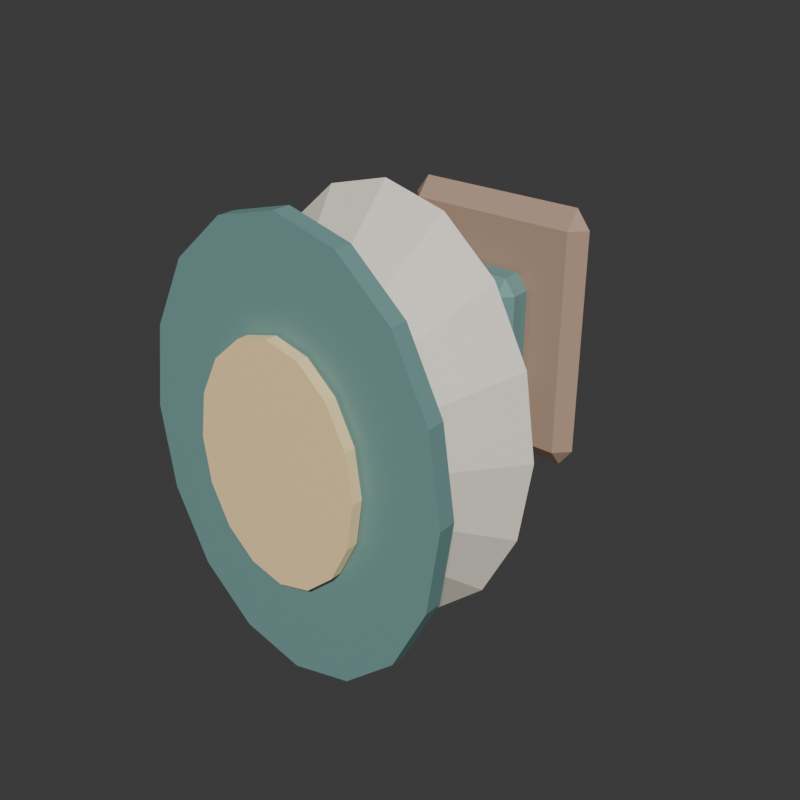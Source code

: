 # Source: P13_art_repair_candidate.blend  (saved by Blender 5.2.45; exported with 4.5.12 LTS)
import bpy
from mathutils import Matrix  # noqa: F401  (used for matrix-valued properties, if any)

bpy.ops.wm.read_factory_settings(use_empty=True)
scene = bpy.context.scene
scene.name = 'Scene'

# ---- collections
col_collection = bpy.data.collections.new('Collection'); scene.collection.children.link(col_collection)

# ---- materials (node trees are filled in below, after node groups)
mat_fz_walnut = bpy.data.materials.new('FZ Walnut')
mat_fz_walnut.diffuse_color = (0.4745, 0.3176, 0.2314, 1.0)
mat_fz_workshop_teal = bpy.data.materials.new('FZ Workshop Teal')
mat_fz_workshop_teal.diffuse_color = (0.1843, 0.3608, 0.3451, 1.0)
mat_fz_faded_teal = bpy.data.materials.new('FZ Faded Teal')
mat_fz_faded_teal.diffuse_color = (0.4353, 0.5686, 0.5255, 1.0)
mat_fz_warm_cream = bpy.data.materials.new('FZ Warm Cream')
mat_fz_warm_cream.diffuse_color = (0.9098, 0.8471, 0.7176, 1.0)
mat_fz_amber_indicator = bpy.data.materials.new('FZ Amber Indicator')
mat_fz_amber_indicator.diffuse_color = (0.9529, 0.7137, 0.3725, 1.0)

# ---- material node trees
mat_fz_walnut.use_nodes = True; mat_fz_walnut.node_tree.nodes.clear()
_N = mat_fz_walnut.node_tree.nodes; _L = mat_fz_walnut.node_tree.links
n0 = _N.new('ShaderNodeBsdfPrincipled'); n0.name = 'Principled BSDF'; n0.location = (-200, 100)
n0.inputs[0].default_value = (0.4745, 0.3176, 0.2314, 1.0)
n0.inputs[1].default_value = 0.02
n0.inputs[2].default_value = 0.72
n0.inputs[10].default_value = 0.005
n1 = _N.new('ShaderNodeOutputMaterial'); n1.name = 'Material Output'; n1.location = (200, 100)
_L.new(n0.outputs[0], n1.inputs[0])
n1.is_active_output = True
mat_fz_workshop_teal.use_nodes = True; mat_fz_workshop_teal.node_tree.nodes.clear()
_N = mat_fz_workshop_teal.node_tree.nodes; _L = mat_fz_workshop_teal.node_tree.links
n0 = _N.new('ShaderNodeBsdfPrincipled'); n0.name = 'Principled BSDF'; n0.location = (-200, 100)
n0.inputs[0].default_value = (0.1843, 0.3608, 0.3451, 1.0)
n0.inputs[1].default_value = 0.12
n0.inputs[2].default_value = 0.72
n0.inputs[10].default_value = 0.005
n1 = _N.new('ShaderNodeOutputMaterial'); n1.name = 'Material Output'; n1.location = (200, 100)
_L.new(n0.outputs[0], n1.inputs[0])
n1.is_active_output = True
mat_fz_faded_teal.use_nodes = True; mat_fz_faded_teal.node_tree.nodes.clear()
_N = mat_fz_faded_teal.node_tree.nodes; _L = mat_fz_faded_teal.node_tree.links
n0 = _N.new('ShaderNodeBsdfPrincipled'); n0.name = 'Principled BSDF'; n0.location = (-200, 100)
n0.inputs[0].default_value = (0.4353, 0.5686, 0.5255, 1.0)
n0.inputs[1].default_value = 0.08
n0.inputs[2].default_value = 0.72
n0.inputs[10].default_value = 0.005
n1 = _N.new('ShaderNodeOutputMaterial'); n1.name = 'Material Output'; n1.location = (200, 100)
_L.new(n0.outputs[0], n1.inputs[0])
n1.is_active_output = True
mat_fz_warm_cream.use_nodes = True; mat_fz_warm_cream.node_tree.nodes.clear()
_N = mat_fz_warm_cream.node_tree.nodes; _L = mat_fz_warm_cream.node_tree.links
n0 = _N.new('ShaderNodeBsdfPrincipled'); n0.name = 'Principled BSDF'; n0.location = (-200, 100)
n0.inputs[0].default_value = (0.9098, 0.8471, 0.7176, 1.0)
n0.inputs[1].default_value = 0.03
n0.inputs[2].default_value = 0.72
n0.inputs[10].default_value = 0.005
n1 = _N.new('ShaderNodeOutputMaterial'); n1.name = 'Material Output'; n1.location = (200, 100)
_L.new(n0.outputs[0], n1.inputs[0])
n1.is_active_output = True
mat_fz_amber_indicator.use_nodes = True; mat_fz_amber_indicator.node_tree.nodes.clear()
_N = mat_fz_amber_indicator.node_tree.nodes; _L = mat_fz_amber_indicator.node_tree.links
n0 = _N.new('ShaderNodeBsdfPrincipled'); n0.name = 'Principled BSDF'; n0.location = (-200, 100)
n0.inputs[0].default_value = (0.9529, 0.7137, 0.3725, 1.0)
n0.inputs[1].default_value = 0.1
n0.inputs[2].default_value = 0.45
n0.inputs[10].default_value = 0.005
n0.inputs[27].default_value = (0.9529, 0.7137, 0.3725, 1.0)
n0.inputs[28].default_value = 0.15
n1 = _N.new('ShaderNodeOutputMaterial'); n1.name = 'Material Output'; n1.location = (200, 100)
_L.new(n0.outputs[0], n1.inputs[0])
n1.is_active_output = True

# ---- world
world_world = bpy.data.worlds.new('World'); scene.world = world_world
world_world.use_nodes = True; world_world.node_tree.nodes.clear()
_N = world_world.node_tree.nodes; _L = world_world.node_tree.links
n0 = _N.new('ShaderNodeOutputWorld'); n0.name = 'World Output'; n0.location = (200, 100)
n1 = _N.new('ShaderNodeBackground'); n1.name = 'Background'; n1.location = (-200, 100)
n1.inputs[0].default_value = (0.05088, 0.05088, 0.05088, 1.0)
_L.new(n1.outputs[0], n0.inputs[0])
n0.is_active_output = True
world_world.color = (0.05088, 0.05088, 0.05088)
world_world.sun_shadow_jitter_overblur = 0.0

# ---- meshes
me_cube_001 = bpy.data.meshes.new('Cube.001')
me_cube_001.from_pydata([(-0.3967, -0.06963, -0.471), (-0.3967, -0.1393, -0.3841), (-0.462, -0.06963, -0.3841), (-0.3967, -0.1393, 0.6739), (-0.3967, -0.06963, 0.7609), (-0.462, -0.06963, 0.6739), (-0.3967, -0.06963, -0.471), (-0.462, -0.06963, -0.3841), (-0.3967, 0.0, -0.3841), (-0.3967, -0.06963, 0.7609), (-0.3967, 0.0, 0.6739), (-0.462, -0.06963, 0.6739), (0.3967, -0.06963, -0.471), (0.462, -0.06963, -0.3841), (0.3967, -0.1393, -0.3841), (0.3967, -0.06963, 0.7609), (0.3967, -0.1393, 0.6739), (0.462, -0.06963, 0.6739), (0.3967, -0.06963, -0.471), (0.3967, 0.0, -0.3841), (0.462, -0.06963, -0.3841), (0.3967, -0.06963, 0.7609), (0.462, -0.06963, 0.6739), (0.3967, 0.0, 0.6739)], [], [(0, 1, 2), (3, 4, 5), (6, 7, 8), (9, 10, 11), (12, 13, 14), (15, 16, 17), (18, 19, 20), (21, 22, 23), (6, 0, 2, 7), (1, 3, 5, 2), (4, 9, 11, 5), (10, 8, 7, 11), (18, 6, 8, 19), (9, 21, 23, 10), (22, 20, 19, 23), (12, 18, 20, 13), (21, 15, 17, 22), (16, 14, 13, 17), (0, 12, 14, 1), (15, 4, 3, 16), (6, 18, 12, 0), (2, 5, 11, 7), (14, 16, 3, 1), (21, 9, 4, 15), (8, 10, 23, 19), (20, 22, 17, 13)])
_uv = me_cube_001.uv_layers.new(name='UVMap')
_uv.uv.foreach_set('vector', [0.4627, 0.6629, 0.4627, 0.6162, 0.4977, 0.6162, 0.4627, 0.04892, 0.4627, 0.002288, 0.4977, 0.04892, 0.5373, 0.6629, 0.5023, 0.6162, 0.5373, 0.6162, 0.5373, 0.002288, 0.5373, 0.04892, 0.5023, 0.04892, 0.03726, 0.6629, 0.002288, 0.6162, 0.03726, 0.6162, 0.03726, 0.002288, 0.03726, 0.04892, 0.002288, 0.04892, 0.9627, 0.6629, 0.9627, 0.6162, 0.9977, 0.6162, 0.9627, 0.002288, 0.9977, 0.04892, 0.9627, 0.04892, 0.002288, 0.6674, 0.002288, 0.6674, 0.002288, 0.6674, 0.002288, 0.6674, 0.4627, 0.6162, 0.4627, 0.04892, 0.4977, 0.04892, 0.4977, 0.6162, 0.002288, 0.6674, 0.002288, 0.6674, 0.002288, 0.6674, 0.002288, 0.6674, 0.5373, 0.04892, 0.5373, 0.6162, 0.5023, 0.6162, 0.5023, 0.04892, 0.9627, 0.6629, 0.5373, 0.6629, 0.5373, 0.6162, 0.9627, 0.6162, 0.5373, 0.002288, 0.9627, 0.002288, 0.9627, 0.04892, 0.5373, 0.04892, 0.9977, 0.04892, 0.9977, 0.6162, 0.9627, 0.6162, 0.9627, 0.04892, 0.002288, 0.6674, 0.002288, 0.6674, 0.002288, 0.6674, 0.002288, 0.6674, 0.002288, 0.6674, 0.002288, 0.6674, 0.002288, 0.6674, 0.002288, 0.6674, 0.03726, 0.04892, 0.03726, 0.6162, 0.002288, 0.6162, 0.002288, 0.04892, 0.4627, 0.6629, 0.03726, 0.6629, 0.03726, 0.6162, 0.4627, 0.6162, 0.03726, 0.002288, 0.4627, 0.002288, 0.4627, 0.04892, 0.03726, 0.04892, 0.002288, 0.6674, 0.002288, 0.6674, 0.002288, 0.6674, 0.002288, 0.6674, 0.002288, 0.6674, 0.002288, 0.6674, 0.002288, 0.6674, 0.002288, 0.6674, 0.03726, 0.6162, 0.03726, 0.04892, 0.4627, 0.04892, 0.4627, 0.6162, 0.002288, 0.6674, 0.002288, 0.6674, 0.002288, 0.6674, 0.002288, 0.6674, 0.5373, 0.6162, 0.5373, 0.04892, 0.9627, 0.04892, 0.9627, 0.6162, 0.002288, 0.6674, 0.002288, 0.6674, 0.002288, 0.6674, 0.002288, 0.6674])
me_cube_001.materials.append(mat_fz_walnut)
me_cube_001.update()
me_cube_002 = bpy.data.meshes.new('Cube.002')
me_cube_002.from_pydata([(-0.1739, -0.2553, -0.1594), (-0.1739, -0.3133, -0.08696), (-0.2283, -0.2553, -0.08696), (-0.1739, -0.3133, 0.3768), (-0.1739, -0.2553, 0.4493), (-0.2283, -0.2553, 0.3768), (-0.1739, -0.1625, -0.1594), (-0.2283, -0.1625, -0.08696), (-0.1739, -0.1044, -0.08696), (-0.1739, -0.1625, 0.4493), (-0.1739, -0.1044, 0.3768), (-0.2283, -0.1625, 0.3768), (0.1739, -0.2553, -0.1594), (0.2283, -0.2553, -0.08696), (0.1739, -0.3133, -0.08696), (0.1739, -0.2553, 0.4493), (0.1739, -0.3133, 0.3768), (0.2283, -0.2553, 0.3768), (0.1739, -0.1625, -0.1594), (0.1739, -0.1044, -0.08696), (0.2283, -0.1625, -0.08696), (0.1739, -0.1625, 0.4493), (0.2283, -0.1625, 0.3768), (0.1739, -0.1044, 0.3768)], [], [(0, 1, 2), (3, 4, 5), (6, 7, 8), (9, 10, 11), (12, 13, 14), (15, 16, 17), (18, 19, 20), (21, 22, 23), (6, 0, 2, 7), (1, 3, 5, 2), (4, 9, 11, 5), (10, 8, 7, 11), (18, 6, 8, 19), (9, 21, 23, 10), (22, 20, 19, 23), (12, 18, 20, 13), (21, 15, 17, 22), (16, 14, 13, 17), (0, 12, 14, 1), (15, 4, 3, 16), (6, 18, 12, 0), (2, 5, 11, 7), (14, 16, 3, 1), (21, 9, 4, 15), (8, 10, 23, 19), (20, 22, 17, 13)])
_uv = me_cube_002.uv_layers.new(name='UVMap')
_uv.uv.foreach_set('vector', [0.3552, 0.5359, 0.3552, 0.4725, 0.4028, 0.4725, 0.8157, 0.2271, 0.8732, 0.1841, 0.8619, 0.2625, 0.4571, 0.5359, 0.4096, 0.4725, 0.4571, 0.4725, 0.9536, 0.1957, 0.9966, 0.2531, 0.9423, 0.2741, 0.05094, 0.5359, 0.003402, 0.4725, 0.05094, 0.4725, 0.1354, 0.5427, 0.1861, 0.5934, 0.1354, 0.6219, 0.7614, 0.5359, 0.7614, 0.4725, 0.8089, 0.4725, 0.05416, 0.5427, 0.05416, 0.6219, 0.003402, 0.5934, 0.2742, 0.5902, 0.1929, 0.5902, 0.1929, 0.5427, 0.2742, 0.5427, 0.3552, 0.4725, 0.3552, 0.06679, 0.4028, 0.06679, 0.4028, 0.4725, 0.8732, 0.1841, 0.9536, 0.1957, 0.9423, 0.2741, 0.8619, 0.2625, 0.4571, 0.06679, 0.4571, 0.4725, 0.4096, 0.4725, 0.4096, 0.06679, 0.7614, 0.5359, 0.4571, 0.5359, 0.4571, 0.4725, 0.7614, 0.4725, 0.4571, 0.003402, 0.7614, 0.003402, 0.7614, 0.06679, 0.4571, 0.06679, 0.8089, 0.06679, 0.8089, 0.4725, 0.7614, 0.4725, 0.7614, 0.06679, 0.1929, 0.8945, 0.2742, 0.8945, 0.2742, 0.942, 0.1929, 0.942, 0.05416, 0.5427, 0.1354, 0.5427, 0.1354, 0.6219, 0.05416, 0.6219, 0.05094, 0.06679, 0.05094, 0.4725, 0.003402, 0.4725, 0.003402, 0.06679, 0.3552, 0.5359, 0.05094, 0.5359, 0.05094, 0.4725, 0.3552, 0.4725, 0.05094, 0.003402, 0.3552, 0.003402, 0.3552, 0.06679, 0.05094, 0.06679, 0.2742, 0.5902, 0.2742, 0.8945, 0.1929, 0.8945, 0.1929, 0.5902, 0.8157, 0.5838, 0.8619, 0.2625, 0.9423, 0.2741, 0.8961, 0.5953, 0.05094, 0.4725, 0.05094, 0.06679, 0.3552, 0.06679, 0.3552, 0.4725, 0.9795, 0.01496, 0.9536, 0.1957, 0.8732, 0.1841, 0.8992, 0.003402, 0.4571, 0.4725, 0.4571, 0.06679, 0.7614, 0.06679, 0.7614, 0.4725, 0.05416, 0.9465, 0.05416, 0.6219, 0.1354, 0.6219, 0.1354, 0.9465])
me_cube_002.materials.append(mat_fz_workshop_teal)
me_cube_002.update()
me_cube_003 = bpy.data.meshes.new('Cube.003')
me_cube_003.from_pydata([(-0.04348, -0.9168, 0.1449), (-0.04348, -0.9632, 0.2029), (-0.08696, -0.9168, 0.2029), (-0.04348, -0.9632, 0.3188), (-0.04348, -0.9168, 0.3768), (-0.08696, -0.9168, 0.3188), (-0.04348, -0.2901, 0.1449), (-0.08696, -0.2901, 0.2029), (-0.04348, -0.2437, 0.2029), (-0.04348, -0.2901, 0.3768), (-0.04348, -0.2437, 0.3188), (-0.08696, -0.2901, 0.3188), (0.04348, -0.9168, 0.1449), (0.08696, -0.9168, 0.2029), (0.04348, -0.9632, 0.2029), (0.04348, -0.9168, 0.3768), (0.04348, -0.9632, 0.3188), (0.08696, -0.9168, 0.3188), (0.04348, -0.2901, 0.1449), (0.04348, -0.2437, 0.2029), (0.08696, -0.2901, 0.2029), (0.04348, -0.2901, 0.3768), (0.08696, -0.2901, 0.3188), (0.04348, -0.2437, 0.3188)], [], [(0, 1, 2), (3, 4, 5), (6, 7, 8), (9, 10, 11), (12, 13, 14), (15, 16, 17), (18, 19, 20), (21, 22, 23), (6, 0, 2, 7), (1, 3, 5, 2), (4, 9, 11, 5), (10, 8, 7, 11), (18, 6, 8, 19), (9, 21, 23, 10), (22, 20, 19, 23), (12, 18, 20, 13), (21, 15, 17, 22), (16, 14, 13, 17), (0, 12, 14, 1), (15, 4, 3, 16), (6, 18, 12, 0), (2, 5, 11, 7), (14, 16, 3, 1), (21, 9, 4, 15), (8, 10, 23, 19), (20, 22, 17, 13)])
_uv = me_cube_003.uv_layers.new(name='UVMap')
_uv.uv.foreach_set('vector', [0.9441, 0.09259, 0.9441, 0.004043, 0.996, 0.03864, 0.7287, 0.5596, 0.7287, 0.4711, 0.7805, 0.525, 0.7696, 0.8311, 0.7157, 0.883, 0.6811, 0.8311, 0.7886, 0.7232, 0.8772, 0.7232, 0.8426, 0.7751, 0.8404, 0.09259, 0.7886, 0.03864, 0.8404, 0.004043, 0.625, 0.4711, 0.625, 0.5596, 0.5732, 0.525, 0.7696, 0.7275, 0.6811, 0.7275, 0.7157, 0.6756, 0.7886, 0.6196, 0.8426, 0.5677, 0.8772, 0.6196, 0.2805, 0.05939, 0.2805, 0.8066, 0.2114, 0.8066, 0.2114, 0.05939, 0.2114, 0.8619, 0.07316, 0.8619, 0.07316, 0.8066, 0.2114, 0.8066, 0.004043, 0.8066, 0.004043, 0.05939, 0.07316, 0.05939, 0.07316, 0.8066, 0.07316, 0.004043, 0.2114, 0.004043, 0.2114, 0.05939, 0.07316, 0.05939, 0.7696, 0.7275, 0.7696, 0.8311, 0.6811, 0.8311, 0.6811, 0.7275, 0.7886, 0.7232, 0.7886, 0.6196, 0.8772, 0.6196, 0.8772, 0.7232, 0.3577, 0.8066, 0.496, 0.8066, 0.496, 0.8619, 0.3577, 0.8619, 0.5651, 0.05939, 0.5651, 0.8066, 0.496, 0.8066, 0.496, 0.05939, 0.2886, 0.8066, 0.2886, 0.05939, 0.3577, 0.05939, 0.3577, 0.8066, 0.3577, 0.004043, 0.496, 0.004043, 0.496, 0.05939, 0.3577, 0.05939, 0.9441, 0.09259, 0.8404, 0.09259, 0.8404, 0.004043, 0.9441, 0.004043, 0.625, 0.4711, 0.7287, 0.4711, 0.7287, 0.5596, 0.625, 0.5596, 0.9441, 0.5596, 0.8404, 0.5596, 0.8404, 0.09259, 0.9441, 0.09259, 0.2114, 0.8066, 0.07316, 0.8066, 0.07316, 0.05939, 0.2114, 0.05939, 0.625, 0.6675, 0.625, 0.5596, 0.7287, 0.5596, 0.7287, 0.6675, 0.625, 0.004043, 0.7287, 0.004043, 0.7287, 0.4711, 0.625, 0.4711, 0.6811, 0.8311, 0.5732, 0.8311, 0.5732, 0.7275, 0.6811, 0.7275, 0.496, 0.8066, 0.3577, 0.8066, 0.3577, 0.05939, 0.496, 0.05939])
me_cube_003.materials.append(mat_fz_faded_teal)
me_cube_003.update()
me_cone_005 = bpy.data.meshes.new('Cone.005')
me_cone_005.from_pydata([(0.0, -0.8356, 0.9855), (0.0, -1.393, 0.3913), (0.2829, -0.8356, 0.9105), (0.1123, -1.393, 0.3615), (0.5226, -0.8356, 0.6969), (0.2075, -1.393, 0.2767), (0.6829, -0.8356, 0.3771), (0.2711, -1.393, 0.1497), (0.7391, -0.8356, 4.319e-08), (0.2935, -1.393, 2.16e-08), (0.6829, -0.8356, -0.3771), (0.2711, -1.393, -0.1497), (0.5226, -0.8356, -0.6969), (0.2075, -1.393, -0.2767), (0.2829, -0.8356, -0.9105), (0.1123, -1.393, -0.3615), (0.0, -0.8356, -0.9855), (0.0, -1.393, -0.3913), (-0.2829, -0.8356, -0.9105), (-0.1123, -1.393, -0.3615), (-0.5226, -0.8356, -0.6969), (-0.2075, -1.393, -0.2767), (-0.6829, -0.8356, -0.3771), (-0.2711, -1.393, -0.1497), (-0.7391, -0.8356, 4.319e-08), (-0.2935, -1.393, 2.16e-08), (-0.6829, -0.8356, 0.3771), (-0.2711, -1.393, 0.1497), (-0.5226, -0.8356, 0.6969), (-0.2075, -1.393, 0.2767), (-0.2829, -0.8356, 0.9105), (-0.1123, -1.393, 0.3615)], [], [(0, 1, 3, 2), (2, 3, 5, 4), (4, 5, 7, 6), (6, 7, 9, 8), (8, 9, 11, 10), (10, 11, 13, 12), (12, 13, 15, 14), (14, 15, 17, 16), (16, 17, 19, 18), (18, 19, 21, 20), (20, 21, 23, 22), (22, 23, 25, 24), (24, 25, 27, 26), (26, 27, 29, 28), (3, 1, 31, 29, 27, 25, 23, 21, 19, 17, 15, 13, 11, 9, 7, 5), (28, 29, 31, 30), (30, 31, 1, 0), (0, 2, 4, 6, 8, 10, 12, 14, 16, 18, 20, 22, 24, 26, 28, 30)])
_uv = me_cone_005.uv_layers.new(name='UVMap')
_uv.uv.foreach_set('vector', [0.2993, 0.002288, 0.2696, 0.2014, 0.2304, 0.2058, 0.2007, 0.01329, 0.2007, 0.01329, 0.2304, 0.2058, 0.1943, 0.2295, 0.1097, 0.07289, 0.1097, 0.07289, 0.1943, 0.2295, 0.1666, 0.2688, 0.04, 0.172, 0.04, 0.172, 0.1666, 0.2688, 0.1516, 0.3179, 0.002288, 0.2956, 0.002288, 0.2956, 0.1516, 0.3179, 0.1516, 0.3692, 0.002288, 0.4248, 0.002288, 0.4248, 0.1516, 0.3692, 0.1666, 0.4149, 0.04, 0.54, 0.04, 0.54, 0.1666, 0.4149, 0.1943, 0.4481, 0.1097, 0.6236, 0.1097, 0.6236, 0.1943, 0.4481, 0.2304, 0.4637, 0.2007, 0.6629, 0.2007, 0.6629, 0.2304, 0.4637, 0.2696, 0.4593, 0.2993, 0.6519, 0.2993, 0.6519, 0.2696, 0.4593, 0.3057, 0.4357, 0.3903, 0.5922, 0.3903, 0.5922, 0.3057, 0.4357, 0.3334, 0.3963, 0.46, 0.4931, 0.46, 0.4931, 0.3334, 0.3963, 0.3484, 0.3472, 0.4977, 0.3695, 0.4977, 0.3695, 0.3484, 0.3472, 0.3484, 0.2959, 0.4977, 0.2403, 0.4977, 0.2403, 0.3484, 0.2959, 0.3334, 0.2502, 0.46, 0.1252, 0.2304, 0.2058, 0.2696, 0.2014, 0.3057, 0.217, 0.3334, 0.2502, 0.3484, 0.2959, 0.3484, 0.3472, 0.3334, 0.3963, 0.3057, 0.4357, 0.2696, 0.4593, 0.2304, 0.4637, 0.1943, 0.4481, 0.1666, 0.4149, 0.1516, 0.3692, 0.1516, 0.3179, 0.1666, 0.2688, 0.1943, 0.2295, 0.46, 0.1252, 0.3334, 0.2502, 0.3057, 0.217, 0.3903, 0.04157, 0.3903, 0.04157, 0.3057, 0.217, 0.2696, 0.2014, 0.2993, 0.002288, 0.7993, 0.002288, 0.8903, 0.04157, 0.96, 0.1252, 0.9977, 0.2403, 0.9977, 0.3695, 0.96, 0.4931, 0.8903, 0.5922, 0.7993, 0.6519, 0.7007, 0.6629, 0.6097, 0.6236, 0.54, 0.54, 0.5023, 0.4248, 0.5023, 0.2956, 0.54, 0.172, 0.6097, 0.07289, 0.7007, 0.01329])
me_cone_005.materials.append(mat_fz_warm_cream)
me_cone_005.update()
me_cylinder = bpy.data.meshes.new('Cylinder')
me_cylinder.from_pydata([(0.0, -1.352, 1.0), (0.0, -1.433, 1.0), (0.287, -1.352, 0.9239), (0.287, -1.433, 0.9239), (0.5303, -1.352, 0.7071), (0.5303, -1.433, 0.7071), (0.6929, -1.352, 0.3827), (0.6929, -1.433, 0.3827), (0.75, -1.352, 3.239e-08), (0.75, -1.433, 3.239e-08), (0.6929, -1.352, -0.3827), (0.6929, -1.433, -0.3827), (0.5303, -1.352, -0.7071), (0.5303, -1.433, -0.7071), (0.287, -1.352, -0.9239), (0.287, -1.433, -0.9239), (0.0, -1.352, -1.0), (0.0, -1.433, -1.0), (-0.287, -1.352, -0.9239), (-0.287, -1.433, -0.9239), (-0.5303, -1.352, -0.7071), (-0.5303, -1.433, -0.7071), (-0.6929, -1.352, -0.3827), (-0.6929, -1.433, -0.3827), (-0.75, -1.352, 3.239e-08), (-0.75, -1.433, 3.239e-08), (-0.6929, -1.352, 0.3827), (-0.6929, -1.433, 0.3827), (-0.5303, -1.352, 0.7071), (-0.5303, -1.433, 0.7071), (-0.287, -1.352, 0.9239), (-0.287, -1.433, 0.9239)], [], [(0, 1, 3, 2), (2, 3, 5, 4), (4, 5, 7, 6), (6, 7, 9, 8), (8, 9, 11, 10), (10, 11, 13, 12), (12, 13, 15, 14), (14, 15, 17, 16), (16, 17, 19, 18), (18, 19, 21, 20), (20, 21, 23, 22), (22, 23, 25, 24), (24, 25, 27, 26), (26, 27, 29, 28), (3, 1, 31, 29, 27, 25, 23, 21, 19, 17, 15, 13, 11, 9, 7, 5), (28, 29, 31, 30), (30, 31, 1, 0), (0, 2, 4, 6, 8, 10, 12, 14, 16, 18, 20, 22, 24, 26, 28, 30)])
_uv = me_cylinder.uv_layers.new(name='UVMap')
_uv.uv.foreach_set('vector', [0.003015, 0.7893, 0.02918, 0.7893, 0.02918, 0.8849, 0.003015, 0.8849, 0.003015, 0.8849, 0.02918, 0.8849, 0.02918, 0.9778, 0.003015, 0.9778, 0.9708, 0.003015, 0.997, 0.003015, 0.997, 0.09819, 0.9708, 0.09819, 0.9708, 0.09819, 0.997, 0.09819, 0.997, 0.2172, 0.9708, 0.2172, 0.9708, 0.2172, 0.997, 0.2172, 0.997, 0.3418, 0.9708, 0.3418, 0.9708, 0.3418, 0.997, 0.3418, 0.997, 0.4531, 0.9708, 0.4531, 0.9708, 0.4531, 0.997, 0.4531, 0.997, 0.5342, 0.9708, 0.5342, 0.06138, 0.9185, 0.03521, 0.9185, 0.03521, 0.8347, 0.06138, 0.8347, 0.06138, 0.8347, 0.03521, 0.8347, 0.03521, 0.7391, 0.06138, 0.7391, 0.06138, 0.7391, 0.03521, 0.7391, 0.03521, 0.6462, 0.06138, 0.6462, 0.997, 0.9903, 0.9708, 0.9903, 0.9708, 0.879, 0.997, 0.879, 0.997, 0.879, 0.9708, 0.879, 0.9708, 0.7543, 0.997, 0.7543, 0.997, 0.7543, 0.9708, 0.7543, 0.9708, 0.6354, 0.997, 0.6354, 0.997, 0.6354, 0.9708, 0.6354, 0.9708, 0.5402, 0.997, 0.5402, 0.1066, 0.04091, 0.1944, 0.003015, 0.2895, 0.01362, 0.3773, 0.07112, 0.4445, 0.1667, 0.4809, 0.286, 0.4809, 0.4106, 0.4445, 0.5217, 0.3773, 0.6023, 0.2895, 0.6402, 0.1944, 0.6296, 0.1066, 0.5721, 0.03939, 0.4764, 0.003015, 0.3572, 0.003015, 0.2326, 0.03939, 0.1215, 0.003015, 0.6462, 0.02918, 0.6462, 0.02918, 0.7055, 0.003015, 0.7055, 0.003015, 0.7055, 0.02918, 0.7055, 0.02918, 0.7893, 0.003015, 0.7893, 0.6783, 0.003015, 0.7734, 0.01362, 0.8612, 0.07112, 0.9284, 0.1667, 0.9648, 0.286, 0.9648, 0.4106, 0.9284, 0.5217, 0.8612, 0.6023, 0.7734, 0.6402, 0.6783, 0.6296, 0.5905, 0.5721, 0.5233, 0.4764, 0.4869, 0.3572, 0.4869, 0.2326, 0.5233, 0.1215, 0.5905, 0.04091])
me_cylinder.materials.append(mat_fz_workshop_teal)
me_cylinder.update()
me_cylinder_001 = bpy.data.meshes.new('Cylinder.001')
me_cylinder_001.from_pydata([(0.0, -1.448, 0.5362), (0.0, -1.5, 0.5362), (0.1539, -1.448, 0.4954), (0.1539, -1.5, 0.4954), (0.2844, -1.448, 0.3792), (0.2844, -1.5, 0.3792), (0.3716, -1.448, 0.2052), (0.3716, -1.5, 0.2052), (0.4022, -1.448, 3.239e-08), (0.4022, -1.5, 3.239e-08), (0.3716, -1.448, -0.2052), (0.3716, -1.5, -0.2052), (0.2844, -1.448, -0.3792), (0.2844, -1.5, -0.3792), (0.1539, -1.448, -0.4954), (0.1539, -1.5, -0.4954), (0.0, -1.448, -0.5362), (0.0, -1.5, -0.5362), (-0.1539, -1.448, -0.4954), (-0.1539, -1.5, -0.4954), (-0.2844, -1.448, -0.3792), (-0.2844, -1.5, -0.3792), (-0.3716, -1.448, -0.2052), (-0.3716, -1.5, -0.2052), (-0.4022, -1.448, 3.239e-08), (-0.4022, -1.5, 3.239e-08), (-0.3716, -1.448, 0.2052), (-0.3716, -1.5, 0.2052), (-0.2844, -1.448, 0.3792), (-0.2844, -1.5, 0.3792), (-0.1539, -1.448, 0.4954), (-0.1539, -1.5, 0.4954)], [], [(0, 1, 3, 2), (2, 3, 5, 4), (4, 5, 7, 6), (6, 7, 9, 8), (8, 9, 11, 10), (10, 11, 13, 12), (12, 13, 15, 14), (14, 15, 17, 16), (16, 17, 19, 18), (18, 19, 21, 20), (20, 21, 23, 22), (22, 23, 25, 24), (24, 25, 27, 26), (26, 27, 29, 28), (3, 1, 31, 29, 27, 25, 23, 21, 19, 17, 15, 13, 11, 9, 7, 5), (28, 29, 31, 30), (30, 31, 1, 0), (0, 2, 4, 6, 8, 10, 12, 14, 16, 18, 20, 22, 24, 26, 28, 30)])
_uv = me_cylinder_001.uv_layers.new(name='UVMap')
_uv.uv.foreach_set('vector', [0.04042, 0.7261, 0.07161, 0.7261, 0.07161, 0.8212, 0.04042, 0.8212, 0.04042, 0.8212, 0.07161, 0.8212, 0.07161, 0.9136, 0.04042, 0.9136, 0.9657, 0.003075, 0.9969, 0.003075, 0.9969, 0.09772, 0.9657, 0.09772, 0.9657, 0.09772, 0.9969, 0.09772, 0.9969, 0.216, 0.9657, 0.216, 0.9657, 0.216, 0.9969, 0.216, 0.9969, 0.3399, 0.9657, 0.3399, 0.9657, 0.3399, 0.9969, 0.3399, 0.9969, 0.4506, 0.9657, 0.4506, 0.9657, 0.4506, 0.9969, 0.4506, 0.9969, 0.5312, 0.9657, 0.5312, 0.03427, 0.9892, 0.003075, 0.9892, 0.003075, 0.9058, 0.03427, 0.9058, 0.03427, 0.9058, 0.003075, 0.9058, 0.003075, 0.8107, 0.03427, 0.8107, 0.03427, 0.8107, 0.003075, 0.8107, 0.003075, 0.7184, 0.03427, 0.7184, 0.03427, 0.7184, 0.003075, 0.7184, 0.003075, 0.6428, 0.03427, 0.6428, 0.9969, 0.9682, 0.9657, 0.9682, 0.9657, 0.8683, 0.9969, 0.8683, 0.9969, 0.8683, 0.9657, 0.8683, 0.9657, 0.7513, 0.9969, 0.7513, 0.9969, 0.7513, 0.9657, 0.7513, 0.9657, 0.6351, 0.9969, 0.6351, 0.1934, 0.01362, 0.2879, 0.003075, 0.3752, 0.04075, 0.4421, 0.1209, 0.4783, 0.2314, 0.4783, 0.3553, 0.4421, 0.4738, 0.3752, 0.5689, 0.2879, 0.6261, 0.1934, 0.6366, 0.1061, 0.599, 0.03925, 0.5188, 0.003075, 0.4083, 0.003075, 0.2844, 0.03925, 0.1659, 0.1061, 0.0708, 0.9969, 0.6351, 0.9657, 0.6351, 0.9657, 0.5374, 0.9969, 0.5374, 0.04042, 0.6428, 0.07161, 0.6428, 0.07161, 0.7261, 0.04042, 0.7261, 0.7693, 0.003075, 0.8566, 0.04075, 0.9234, 0.1209, 0.9596, 0.2314, 0.9596, 0.3553, 0.9234, 0.4738, 0.8566, 0.5689, 0.7693, 0.6261, 0.6747, 0.6366, 0.5874, 0.599, 0.5206, 0.5188, 0.4844, 0.4083, 0.4844, 0.2844, 0.5206, 0.1659, 0.5874, 0.0708, 0.6747, 0.01362])
me_cylinder_001.materials.append(mat_fz_amber_indicator)
me_cylinder_001.update()

# ---- objects
ob_p13_walnut_wallplate = bpy.data.objects.new('P13_Walnut_WallPlate', me_cube_001)
ob_p13_teal_mount = bpy.data.objects.new('P13_Teal_Mount', me_cube_002)
ob_p13_arm = bpy.data.objects.new('P13_Arm', me_cube_003)
ob_p13_cream_enamel_shade = bpy.data.objects.new('P13_Cream_Enamel_Shade', me_cone_005)
ob_p13_teal_shade_rim = bpy.data.objects.new('P13_Teal_Shade_Rim', me_cylinder)
ob_p13_amber_diffuser = bpy.data.objects.new('P13_Amber_Diffuser', me_cylinder_001)

# ---- transforms, parenting, visibility, modifiers, constraints
ob_p13_walnut_wallplate.location = (0.0, 0.0, 0.0)
ob_p13_teal_mount.location = (0.0, 0.0, 0.0)
ob_p13_arm.location = (0.0, 0.0, 0.0)
ob_p13_cream_enamel_shade.location = (0.0, 0.0, 0.0)
ob_p13_teal_shade_rim.location = (0.0, 0.0, 0.0)
ob_p13_amber_diffuser.location = (0.0, 0.0, 0.0)

# ---- collection membership
col_collection.objects.link(ob_p13_walnut_wallplate)
col_collection.objects.link(ob_p13_teal_mount)
col_collection.objects.link(ob_p13_arm)
col_collection.objects.link(ob_p13_cream_enamel_shade)
col_collection.objects.link(ob_p13_teal_shade_rim)
col_collection.objects.link(ob_p13_amber_diffuser)

# ---- scene / render settings (as saved in the file)
scene.frame_start = 1; scene.frame_end = 250; scene.frame_set(1)
scene.render.engine = 'BLENDER_WORKBENCH'
scene.render.resolution_x = 768
scene.render.resolution_y = 768
scene.render.film_transparent = True
scene.render.bake_bias = 0.0
scene.render.bake_samples = 0
scene.render.compositor_device = 'GPU'
scene.eevee.use_volume_custom_range = False
scene.eevee.fast_gi_thickness_near = 0.1
scene.eevee.fast_gi_thickness_far = 0.0
scene.eevee.ray_tracing_options.screen_trace_thickness = 0.1
bpy.context.view_layer.update()

# ---- added for rendering (the .blend has no active camera and no usable light): camera, sun
cam_auto = bpy.data.cameras.new('AutoCamera')
cam_auto.lens = 50.0
cam_auto.sensor_width = 36.0
cam_auto.clip_end = 1000.0
ob_auto_camera = bpy.data.objects.new('AutoCamera', cam_auto)
scene.collection.objects.link(ob_auto_camera)
ob_auto_camera.location = (2.69747, -3.98696, 2.15798)
ob_auto_camera.rotation_euler = (1.09748, -7.21219e-08, 0.694738)
scene.camera = ob_auto_camera
light_auto_sun = bpy.data.lights.new('AutoSun', 'SUN')
light_auto_sun.energy = 3.0
light_auto_sun.angle = 0.0523599
ob_auto_sun = bpy.data.objects.new('AutoSun', light_auto_sun)
scene.collection.objects.link(ob_auto_sun)
ob_auto_sun.rotation_euler = (0.872665, 0.174533, 0.523599)
bpy.context.view_layer.update()
